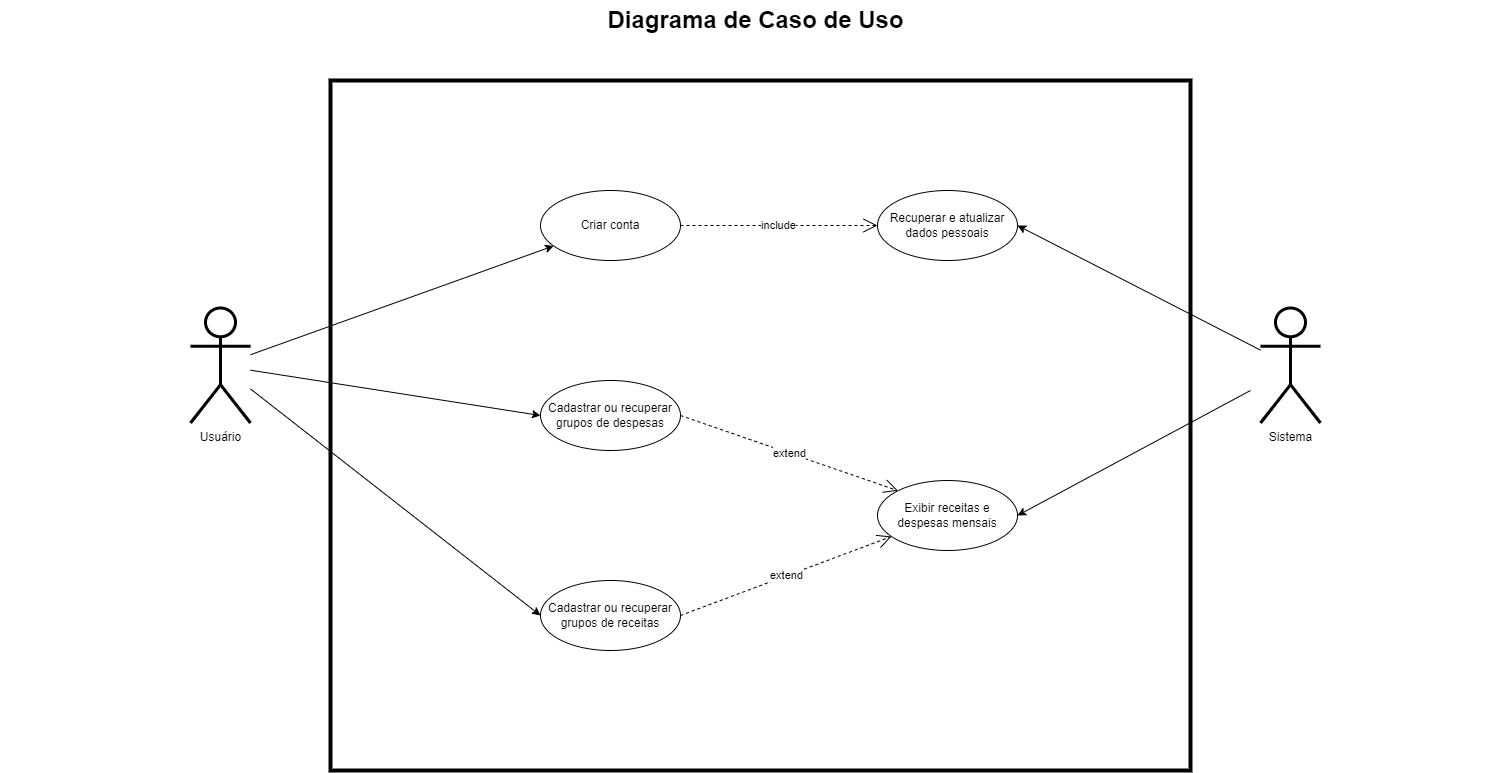

The diagram above was exported from draw.io. Its source (the exported page's mxGraphModel, read from the mxfile embedded in the PNG):
<mxGraphModel dx="1763" dy="1228" grid="1" gridSize="10" guides="1" tooltips="1" connect="1" arrows="1" fold="1" page="1" pageScale="1.5" pageWidth="1169" pageHeight="826" background="#FFFFFF" math="0" shadow="0">
  <root>
    <mxCell id="0" style=";html=1;" />
    <mxCell id="1" style=";html=1;" parent="0" />
    <mxCell id="1672d66443f91eb5-23" value="Diagrama de Caso de Uso" style="text;strokeColor=none;fillColor=none;html=1;fontSize=24;fontStyle=1;verticalAlign=middle;align=center;rounded=0;" parent="1" vertex="1">
      <mxGeometry x="120" y="40" width="1510" height="40" as="geometry" />
    </mxCell>
    <mxCell id="l4uwziiMFG7VvWzUyh0Z-1" value="Usuário" style="shape=umlActor;verticalLabelPosition=bottom;verticalAlign=top;html=1;rounded=0;strokeWidth=3;" vertex="1" parent="1">
      <mxGeometry x="310" y="347.5" width="60" height="115" as="geometry" />
    </mxCell>
    <mxCell id="l4uwziiMFG7VvWzUyh0Z-3" value="" style="rounded=0;whiteSpace=wrap;html=1;fillColor=none;strokeWidth=4;perimeterSpacing=0;glass=0;shadow=0;" vertex="1" parent="1">
      <mxGeometry x="450" y="120" width="860" height="690" as="geometry" />
    </mxCell>
    <mxCell id="l4uwziiMFG7VvWzUyh0Z-4" value="Criar conta" style="ellipse;whiteSpace=wrap;html=1;" vertex="1" parent="1">
      <mxGeometry x="660" y="230" width="140" height="70" as="geometry" />
    </mxCell>
    <mxCell id="l4uwziiMFG7VvWzUyh0Z-5" value="Cadastrar ou recuperar&lt;br&gt;grupos de despesas" style="ellipse;whiteSpace=wrap;html=1;" vertex="1" parent="1">
      <mxGeometry x="660" y="420" width="140" height="70" as="geometry" />
    </mxCell>
    <mxCell id="l4uwziiMFG7VvWzUyh0Z-6" value="Cadastrar ou recuperar grupos de receitas" style="ellipse;whiteSpace=wrap;html=1;" vertex="1" parent="1">
      <mxGeometry x="660" y="620" width="140" height="70" as="geometry" />
    </mxCell>
    <mxCell id="l4uwziiMFG7VvWzUyh0Z-7" value="Recuperar e atualizar dados pessoais" style="ellipse;whiteSpace=wrap;html=1;" vertex="1" parent="1">
      <mxGeometry x="997" y="230" width="140" height="70" as="geometry" />
    </mxCell>
    <mxCell id="l4uwziiMFG7VvWzUyh0Z-9" value="Sistema" style="shape=umlActor;verticalLabelPosition=bottom;verticalAlign=top;html=1;rounded=0;strokeWidth=3;" vertex="1" parent="1">
      <mxGeometry x="1380" y="347.5" width="60" height="115" as="geometry" />
    </mxCell>
    <mxCell id="l4uwziiMFG7VvWzUyh0Z-10" value="" style="endArrow=classic;html=1;rounded=0;" edge="1" parent="1" source="l4uwziiMFG7VvWzUyh0Z-1" target="l4uwziiMFG7VvWzUyh0Z-4">
      <mxGeometry width="50" height="50" relative="1" as="geometry">
        <mxPoint x="380" y="410" as="sourcePoint" />
        <mxPoint x="720" y="435" as="targetPoint" />
      </mxGeometry>
    </mxCell>
    <mxCell id="l4uwziiMFG7VvWzUyh0Z-12" value="" style="endArrow=classic;html=1;rounded=0;entryX=0;entryY=0.5;entryDx=0;entryDy=0;" edge="1" parent="1" source="l4uwziiMFG7VvWzUyh0Z-1" target="l4uwziiMFG7VvWzUyh0Z-5">
      <mxGeometry width="50" height="50" relative="1" as="geometry">
        <mxPoint x="380" y="404" as="sourcePoint" />
        <mxPoint x="683" y="295" as="targetPoint" />
      </mxGeometry>
    </mxCell>
    <mxCell id="l4uwziiMFG7VvWzUyh0Z-13" value="" style="endArrow=classic;html=1;rounded=0;entryX=0;entryY=0.5;entryDx=0;entryDy=0;" edge="1" parent="1" source="l4uwziiMFG7VvWzUyh0Z-1" target="l4uwziiMFG7VvWzUyh0Z-6">
      <mxGeometry width="50" height="50" relative="1" as="geometry">
        <mxPoint x="390" y="414" as="sourcePoint" />
        <mxPoint x="693" y="305" as="targetPoint" />
      </mxGeometry>
    </mxCell>
    <mxCell id="l4uwziiMFG7VvWzUyh0Z-15" value="Exibir receitas e despesas mensais" style="ellipse;whiteSpace=wrap;html=1;" vertex="1" parent="1">
      <mxGeometry x="997" y="520" width="140" height="70" as="geometry" />
    </mxCell>
    <mxCell id="l4uwziiMFG7VvWzUyh0Z-18" value="" style="endArrow=classic;html=1;rounded=0;entryX=1;entryY=0.5;entryDx=0;entryDy=0;" edge="1" parent="1" source="l4uwziiMFG7VvWzUyh0Z-9" target="l4uwziiMFG7VvWzUyh0Z-7">
      <mxGeometry width="50" height="50" relative="1" as="geometry">
        <mxPoint x="1700" y="485" as="sourcePoint" />
        <mxPoint x="1770.7106781186549" y="435" as="targetPoint" />
      </mxGeometry>
    </mxCell>
    <mxCell id="l4uwziiMFG7VvWzUyh0Z-19" value="" style="endArrow=classic;html=1;rounded=0;entryX=1;entryY=0.5;entryDx=0;entryDy=0;" edge="1" parent="1" target="l4uwziiMFG7VvWzUyh0Z-15">
      <mxGeometry width="50" height="50" relative="1" as="geometry">
        <mxPoint x="1370" y="430" as="sourcePoint" />
        <mxPoint x="1450" y="550" as="targetPoint" />
      </mxGeometry>
    </mxCell>
    <mxCell id="l4uwziiMFG7VvWzUyh0Z-20" value="include" style="endArrow=open;endSize=12;dashed=1;html=1;rounded=0;exitX=1;exitY=0.5;exitDx=0;exitDy=0;entryX=0;entryY=0.5;entryDx=0;entryDy=0;" edge="1" parent="1" source="l4uwziiMFG7VvWzUyh0Z-4" target="l4uwziiMFG7VvWzUyh0Z-7">
      <mxGeometry width="160" relative="1" as="geometry">
        <mxPoint x="940" y="440" as="sourcePoint" />
        <mxPoint x="1100" y="440" as="targetPoint" />
        <Array as="points">
          <mxPoint x="910" y="265" />
        </Array>
      </mxGeometry>
    </mxCell>
    <mxCell id="l4uwziiMFG7VvWzUyh0Z-23" value="extend" style="endArrow=open;endSize=12;dashed=1;html=1;rounded=0;exitX=1;exitY=0.5;exitDx=0;exitDy=0;" edge="1" parent="1" source="l4uwziiMFG7VvWzUyh0Z-6" target="l4uwziiMFG7VvWzUyh0Z-15">
      <mxGeometry width="160" relative="1" as="geometry">
        <mxPoint x="820" y="285" as="sourcePoint" />
        <mxPoint x="1017" y="285" as="targetPoint" />
      </mxGeometry>
    </mxCell>
    <mxCell id="l4uwziiMFG7VvWzUyh0Z-25" value="extend" style="endArrow=open;endSize=12;dashed=1;html=1;rounded=0;exitX=1;exitY=0.5;exitDx=0;exitDy=0;entryX=0;entryY=0;entryDx=0;entryDy=0;" edge="1" parent="1" source="l4uwziiMFG7VvWzUyh0Z-5" target="l4uwziiMFG7VvWzUyh0Z-15">
      <mxGeometry width="160" relative="1" as="geometry">
        <mxPoint x="810" y="665" as="sourcePoint" />
        <mxPoint x="1021" y="586" as="targetPoint" />
      </mxGeometry>
    </mxCell>
  </root>
</mxGraphModel>